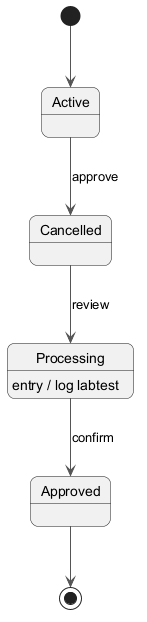

The diagram above was rendered by PlantUML. Its source (embedded in the PNG):
@startuml
skinparam backgroundColor #FFFFFF
skinparam roundCorner 15
skinparam ArrowColor #555555
[*] --> Active
Active --> Cancelled : approve
Cancelled --> Processing : review
Processing --> Approved : confirm
Processing : entry / log labtest
Approved --> [*]
@enduml